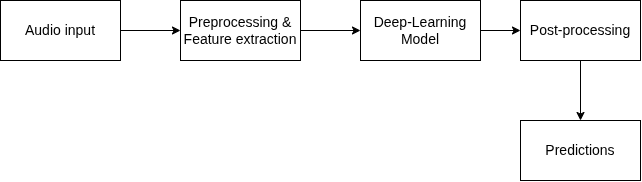

The diagram above was exported from draw.io. Its source (the exported page's mxGraphModel, read from the mxfile embedded in the PNG):
<mxGraphModel dx="1030" dy="575" grid="1" gridSize="10" guides="1" tooltips="1" connect="1" arrows="1" fold="1" page="1" pageScale="1" pageWidth="850" pageHeight="1100" math="0" shadow="0">
  <root>
    <mxCell id="0" />
    <mxCell id="1" parent="0" />
    <mxCell id="5s9xIzSJr6NXy3X4MN4t-6" edge="1" parent="1" source="5s9xIzSJr6NXy3X4MN4t-1" style="edgeStyle=orthogonalEdgeStyle;rounded=0;orthogonalLoop=1;jettySize=auto;html=1;entryX=0;entryY=0.5;entryDx=0;entryDy=0;" target="5s9xIzSJr6NXy3X4MN4t-2">
      <mxGeometry relative="1" as="geometry" />
    </mxCell>
    <mxCell id="5s9xIzSJr6NXy3X4MN4t-1" parent="1" style="rounded=0;whiteSpace=wrap;html=1;" value="&lt;font style=&quot;font-size: 14px;&quot;&gt;Audio input&lt;/font&gt;" vertex="1">
      <mxGeometry height="60" width="120" x="110" y="230" as="geometry" />
    </mxCell>
    <mxCell id="5s9xIzSJr6NXy3X4MN4t-7" edge="1" parent="1" source="5s9xIzSJr6NXy3X4MN4t-2" style="edgeStyle=orthogonalEdgeStyle;rounded=0;orthogonalLoop=1;jettySize=auto;html=1;entryX=0;entryY=0.5;entryDx=0;entryDy=0;" target="5s9xIzSJr6NXy3X4MN4t-3">
      <mxGeometry relative="1" as="geometry" />
    </mxCell>
    <mxCell id="5s9xIzSJr6NXy3X4MN4t-2" parent="1" style="rounded=0;whiteSpace=wrap;html=1;" value="&lt;font style=&quot;font-size: 14px;&quot;&gt;Preprocessing &amp;amp; Feature extraction&lt;/font&gt;" vertex="1">
      <mxGeometry height="60" width="120" x="290" y="230" as="geometry" />
    </mxCell>
    <mxCell id="5s9xIzSJr6NXy3X4MN4t-8" edge="1" parent="1" source="5s9xIzSJr6NXy3X4MN4t-3" style="edgeStyle=orthogonalEdgeStyle;rounded=0;orthogonalLoop=1;jettySize=auto;html=1;entryX=0;entryY=0.5;entryDx=0;entryDy=0;" target="5s9xIzSJr6NXy3X4MN4t-4">
      <mxGeometry relative="1" as="geometry" />
    </mxCell>
    <mxCell id="5s9xIzSJr6NXy3X4MN4t-3" parent="1" style="rounded=0;whiteSpace=wrap;html=1;" value="&lt;font style=&quot;font-size: 14px;&quot;&gt;Deep-Learning Model&lt;/font&gt;" vertex="1">
      <mxGeometry height="60" width="120" x="470" y="230" as="geometry" />
    </mxCell>
    <mxCell id="5s9xIzSJr6NXy3X4MN4t-9" edge="1" parent="1" source="5s9xIzSJr6NXy3X4MN4t-4" style="edgeStyle=orthogonalEdgeStyle;rounded=0;orthogonalLoop=1;jettySize=auto;html=1;entryX=0.5;entryY=0;entryDx=0;entryDy=0;" target="5s9xIzSJr6NXy3X4MN4t-5">
      <mxGeometry relative="1" as="geometry" />
    </mxCell>
    <mxCell id="5s9xIzSJr6NXy3X4MN4t-4" parent="1" style="rounded=0;whiteSpace=wrap;html=1;" value="&lt;font style=&quot;font-size: 14px;&quot;&gt;Post-processing&lt;/font&gt;" vertex="1">
      <mxGeometry height="60" width="120" x="630" y="230" as="geometry" />
    </mxCell>
    <mxCell id="5s9xIzSJr6NXy3X4MN4t-5" parent="1" style="rounded=0;whiteSpace=wrap;html=1;" value="&lt;font style=&quot;font-size: 14px;&quot;&gt;Predictions&lt;/font&gt;" vertex="1">
      <mxGeometry height="60" width="120" x="630" y="350" as="geometry" />
    </mxCell>
  </root>
</mxGraphModel>